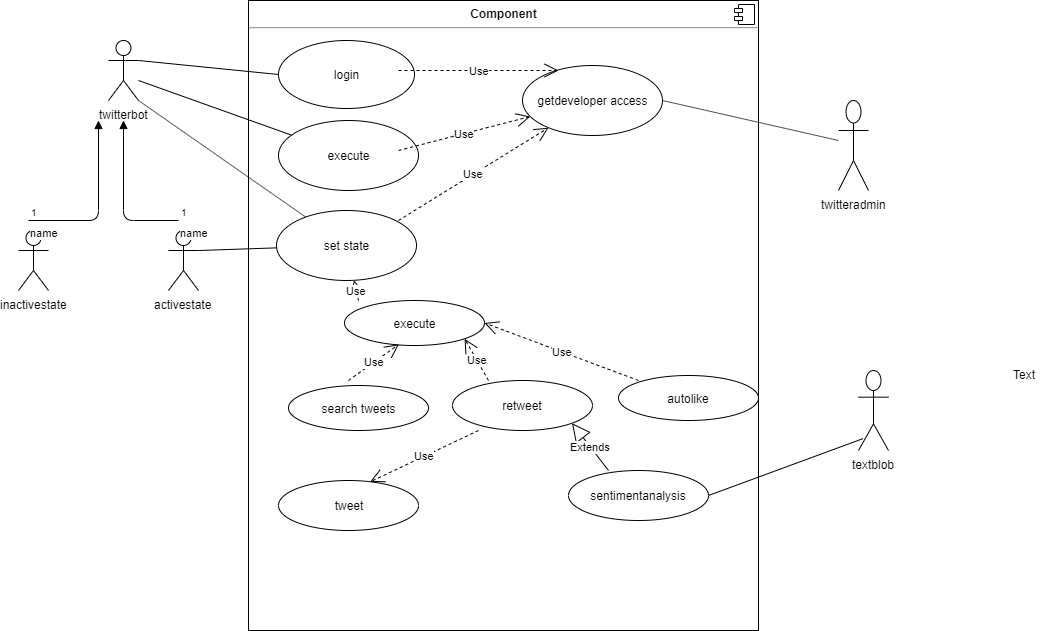

The diagram above was exported from draw.io. Its source (the exported page's mxGraphModel, read from the mxfile embedded in the PNG):
<mxGraphModel dx="1264" dy="600" grid="1" gridSize="10" guides="1" tooltips="1" connect="1" arrows="1" fold="1" page="1" pageScale="1" pageWidth="1169" pageHeight="826" background="#ffffff" math="0" shadow="0">
  <root>
    <mxCell id="0" />
    <mxCell id="1" parent="0" />
    <mxCell id="QqMhjH8-c2nCcesGjxN6-44" value="&lt;p style=&quot;margin: 0px ; margin-top: 6px ; text-align: center&quot;&gt;&lt;b&gt;Component&lt;/b&gt;&lt;/p&gt;&lt;hr&gt;&lt;p style=&quot;margin: 0px ; margin-left: 8px&quot;&gt;&lt;br&gt;&lt;/p&gt;" style="align=left;overflow=fill;html=1;" vertex="1" parent="1">
      <mxGeometry x="310" y="20" width="510" height="630" as="geometry" />
    </mxCell>
    <mxCell id="QqMhjH8-c2nCcesGjxN6-45" value="" style="shape=component;jettyWidth=8;jettyHeight=4;" vertex="1" parent="QqMhjH8-c2nCcesGjxN6-44">
      <mxGeometry x="1" width="20" height="20" relative="1" as="geometry">
        <mxPoint x="-24" y="4" as="offset" />
      </mxGeometry>
    </mxCell>
    <mxCell id="QqMhjH8-c2nCcesGjxN6-60" value="login" style="ellipse;whiteSpace=wrap;html=1;" vertex="1" parent="QqMhjH8-c2nCcesGjxN6-44">
      <mxGeometry x="30" y="40" width="136" height="68" as="geometry" />
    </mxCell>
    <mxCell id="QqMhjH8-c2nCcesGjxN6-66" value="getdeveloper access" style="ellipse;whiteSpace=wrap;html=1;" vertex="1" parent="QqMhjH8-c2nCcesGjxN6-44">
      <mxGeometry x="274" y="65" width="140" height="70" as="geometry" />
    </mxCell>
    <mxCell id="QqMhjH8-c2nCcesGjxN6-67" value="execute" style="ellipse;whiteSpace=wrap;html=1;" vertex="1" parent="QqMhjH8-c2nCcesGjxN6-44">
      <mxGeometry x="30" y="120" width="140" height="70" as="geometry" />
    </mxCell>
    <mxCell id="QqMhjH8-c2nCcesGjxN6-68" value="set state" style="ellipse;whiteSpace=wrap;html=1;" vertex="1" parent="QqMhjH8-c2nCcesGjxN6-44">
      <mxGeometry x="28" y="210" width="140" height="70" as="geometry" />
    </mxCell>
    <mxCell id="QqMhjH8-c2nCcesGjxN6-69" value="execute" style="ellipse;whiteSpace=wrap;html=1;" vertex="1" parent="QqMhjH8-c2nCcesGjxN6-44">
      <mxGeometry x="96" y="300" width="140" height="45" as="geometry" />
    </mxCell>
    <mxCell id="QqMhjH8-c2nCcesGjxN6-70" value="search tweets" style="ellipse;whiteSpace=wrap;html=1;" vertex="1" parent="QqMhjH8-c2nCcesGjxN6-44">
      <mxGeometry x="40" y="385" width="140" height="45" as="geometry" />
    </mxCell>
    <mxCell id="QqMhjH8-c2nCcesGjxN6-71" value="retweet" style="ellipse;whiteSpace=wrap;html=1;" vertex="1" parent="QqMhjH8-c2nCcesGjxN6-44">
      <mxGeometry x="204" y="380" width="140" height="50" as="geometry" />
    </mxCell>
    <mxCell id="QqMhjH8-c2nCcesGjxN6-72" value="autolike" style="ellipse;whiteSpace=wrap;html=1;" vertex="1" parent="QqMhjH8-c2nCcesGjxN6-44">
      <mxGeometry x="370" y="375" width="140" height="45" as="geometry" />
    </mxCell>
    <mxCell id="QqMhjH8-c2nCcesGjxN6-73" value="tweet" style="ellipse;whiteSpace=wrap;html=1;" vertex="1" parent="QqMhjH8-c2nCcesGjxN6-44">
      <mxGeometry x="30" y="480" width="140" height="50" as="geometry" />
    </mxCell>
    <mxCell id="QqMhjH8-c2nCcesGjxN6-74" value="sentimentanalysis" style="ellipse;whiteSpace=wrap;html=1;" vertex="1" parent="QqMhjH8-c2nCcesGjxN6-44">
      <mxGeometry x="320" y="470" width="140" height="50" as="geometry" />
    </mxCell>
    <mxCell id="QqMhjH8-c2nCcesGjxN6-106" value="" style="endArrow=none;html=1;exitX=1;exitY=0.5;exitDx=0;exitDy=0;" edge="1" parent="QqMhjH8-c2nCcesGjxN6-44" source="QqMhjH8-c2nCcesGjxN6-66">
      <mxGeometry width="50" height="50" relative="1" as="geometry">
        <mxPoint x="410" y="140" as="sourcePoint" />
        <mxPoint x="590" y="140" as="targetPoint" />
      </mxGeometry>
    </mxCell>
    <mxCell id="QqMhjH8-c2nCcesGjxN6-107" value="Use" style="endArrow=open;endSize=12;dashed=1;html=1;" edge="1" parent="QqMhjH8-c2nCcesGjxN6-44">
      <mxGeometry width="160" relative="1" as="geometry">
        <mxPoint x="150" y="70" as="sourcePoint" />
        <mxPoint x="310" y="70" as="targetPoint" />
      </mxGeometry>
    </mxCell>
    <mxCell id="QqMhjH8-c2nCcesGjxN6-108" value="Use" style="endArrow=open;endSize=12;dashed=1;html=1;" edge="1" parent="QqMhjH8-c2nCcesGjxN6-44" target="QqMhjH8-c2nCcesGjxN6-66">
      <mxGeometry width="160" relative="1" as="geometry">
        <mxPoint x="150" y="150" as="sourcePoint" />
        <mxPoint x="310" y="150" as="targetPoint" />
      </mxGeometry>
    </mxCell>
    <mxCell id="QqMhjH8-c2nCcesGjxN6-111" value="Use" style="endArrow=open;endSize=12;dashed=1;html=1;exitX=0.871;exitY=0.143;exitDx=0;exitDy=0;exitPerimeter=0;" edge="1" parent="QqMhjH8-c2nCcesGjxN6-44" source="QqMhjH8-c2nCcesGjxN6-68" target="QqMhjH8-c2nCcesGjxN6-66">
      <mxGeometry width="160" relative="1" as="geometry">
        <mxPoint x="150" y="209.5" as="sourcePoint" />
        <mxPoint x="310" y="209.5" as="targetPoint" />
      </mxGeometry>
    </mxCell>
    <mxCell id="QqMhjH8-c2nCcesGjxN6-112" value="Use" style="endArrow=open;endSize=12;dashed=1;html=1;" edge="1" parent="QqMhjH8-c2nCcesGjxN6-44" target="QqMhjH8-c2nCcesGjxN6-68">
      <mxGeometry width="160" relative="1" as="geometry">
        <mxPoint x="110" y="300" as="sourcePoint" />
        <mxPoint x="270" y="300" as="targetPoint" />
      </mxGeometry>
    </mxCell>
    <mxCell id="QqMhjH8-c2nCcesGjxN6-114" value="Use" style="endArrow=open;endSize=12;dashed=1;html=1;entryX=1;entryY=1;entryDx=0;entryDy=0;" edge="1" parent="QqMhjH8-c2nCcesGjxN6-44" target="QqMhjH8-c2nCcesGjxN6-69">
      <mxGeometry width="160" relative="1" as="geometry">
        <mxPoint x="240" y="380" as="sourcePoint" />
        <mxPoint x="400" y="380" as="targetPoint" />
      </mxGeometry>
    </mxCell>
    <mxCell id="QqMhjH8-c2nCcesGjxN6-115" value="Use" style="endArrow=open;endSize=12;dashed=1;html=1;entryX=0.389;entryY=0.973;entryDx=0;entryDy=0;entryPerimeter=0;" edge="1" parent="QqMhjH8-c2nCcesGjxN6-44" target="QqMhjH8-c2nCcesGjxN6-69">
      <mxGeometry width="160" relative="1" as="geometry">
        <mxPoint x="100" y="380" as="sourcePoint" />
        <mxPoint x="260" y="380" as="targetPoint" />
      </mxGeometry>
    </mxCell>
    <mxCell id="QqMhjH8-c2nCcesGjxN6-116" value="Use" style="endArrow=open;endSize=12;dashed=1;html=1;entryX=1;entryY=0.5;entryDx=0;entryDy=0;" edge="1" parent="QqMhjH8-c2nCcesGjxN6-44" target="QqMhjH8-c2nCcesGjxN6-69">
      <mxGeometry width="160" relative="1" as="geometry">
        <mxPoint x="390" y="380" as="sourcePoint" />
        <mxPoint x="550" y="380" as="targetPoint" />
      </mxGeometry>
    </mxCell>
    <mxCell id="QqMhjH8-c2nCcesGjxN6-117" value="Use" style="endArrow=open;endSize=12;dashed=1;html=1;entryX=0.654;entryY=0.028;entryDx=0;entryDy=0;entryPerimeter=0;" edge="1" parent="QqMhjH8-c2nCcesGjxN6-44" target="QqMhjH8-c2nCcesGjxN6-73">
      <mxGeometry width="160" relative="1" as="geometry">
        <mxPoint x="230" y="430" as="sourcePoint" />
        <mxPoint x="390" y="430" as="targetPoint" />
      </mxGeometry>
    </mxCell>
    <mxCell id="QqMhjH8-c2nCcesGjxN6-118" value="Extends" style="endArrow=block;endSize=16;endFill=0;html=1;entryX=1;entryY=1;entryDx=0;entryDy=0;" edge="1" parent="QqMhjH8-c2nCcesGjxN6-44" target="QqMhjH8-c2nCcesGjxN6-71">
      <mxGeometry width="160" relative="1" as="geometry">
        <mxPoint x="360" y="470" as="sourcePoint" />
        <mxPoint x="400" y="470" as="targetPoint" />
      </mxGeometry>
    </mxCell>
    <mxCell id="QqMhjH8-c2nCcesGjxN6-49" value="inactivestate" style="shape=umlActor;verticalLabelPosition=bottom;labelBackgroundColor=#ffffff;verticalAlign=top;html=1;" vertex="1" parent="1">
      <mxGeometry x="80" y="250" width="30" height="60" as="geometry" />
    </mxCell>
    <mxCell id="QqMhjH8-c2nCcesGjxN6-50" value="activestate" style="shape=umlActor;verticalLabelPosition=bottom;labelBackgroundColor=#ffffff;verticalAlign=top;html=1;" vertex="1" parent="1">
      <mxGeometry x="230" y="250" width="30" height="60" as="geometry" />
    </mxCell>
    <mxCell id="QqMhjH8-c2nCcesGjxN6-51" value="twitteradmin" style="shape=umlActor;verticalLabelPosition=bottom;labelBackgroundColor=#ffffff;verticalAlign=top;html=1;" vertex="1" parent="1">
      <mxGeometry x="900" y="120" width="30" height="90" as="geometry" />
    </mxCell>
    <mxCell id="QqMhjH8-c2nCcesGjxN6-52" value="textblob" style="shape=umlActor;verticalLabelPosition=bottom;labelBackgroundColor=#ffffff;verticalAlign=top;html=1;" vertex="1" parent="1">
      <mxGeometry x="920" y="390" width="30" height="80" as="geometry" />
    </mxCell>
    <mxCell id="QqMhjH8-c2nCcesGjxN6-58" value="twitterbot" style="shape=umlActor;verticalLabelPosition=bottom;labelBackgroundColor=#ffffff;verticalAlign=top;html=1;" vertex="1" parent="1">
      <mxGeometry x="170" y="60" width="30" height="60" as="geometry" />
    </mxCell>
    <mxCell id="QqMhjH8-c2nCcesGjxN6-59" value="Text" style="text;html=1;resizable=0;points=[];autosize=1;align=left;verticalAlign=top;spacingTop=-4;" vertex="1" parent="1">
      <mxGeometry x="1073" y="385" width="40" height="20" as="geometry" />
    </mxCell>
    <mxCell id="QqMhjH8-c2nCcesGjxN6-90" value="" style="endArrow=none;html=1;exitX=1;exitY=0.3333333333333333;exitDx=0;exitDy=0;exitPerimeter=0;entryX=0;entryY=0.5;entryDx=0;entryDy=0;" edge="1" parent="1" source="QqMhjH8-c2nCcesGjxN6-58" target="QqMhjH8-c2nCcesGjxN6-60">
      <mxGeometry width="50" height="50" relative="1" as="geometry">
        <mxPoint x="190" y="130" as="sourcePoint" />
        <mxPoint x="240" y="80" as="targetPoint" />
      </mxGeometry>
    </mxCell>
    <mxCell id="QqMhjH8-c2nCcesGjxN6-91" value="" style="endArrow=none;html=1;" edge="1" parent="1" source="QqMhjH8-c2nCcesGjxN6-67">
      <mxGeometry width="50" height="50" relative="1" as="geometry">
        <mxPoint x="200" y="160" as="sourcePoint" />
        <mxPoint x="200" y="100" as="targetPoint" />
      </mxGeometry>
    </mxCell>
    <mxCell id="QqMhjH8-c2nCcesGjxN6-93" value="" style="endArrow=none;html=1;entryX=1;entryY=1;entryDx=0;entryDy=0;entryPerimeter=0;" edge="1" parent="1" source="QqMhjH8-c2nCcesGjxN6-68" target="QqMhjH8-c2nCcesGjxN6-58">
      <mxGeometry width="50" height="50" relative="1" as="geometry">
        <mxPoint x="190" y="180" as="sourcePoint" />
        <mxPoint x="240" y="130" as="targetPoint" />
      </mxGeometry>
    </mxCell>
    <mxCell id="QqMhjH8-c2nCcesGjxN6-102" value="name" style="endArrow=block;endFill=1;html=1;edgeStyle=orthogonalEdgeStyle;align=left;verticalAlign=top;" edge="1" parent="1">
      <mxGeometry x="-1" relative="1" as="geometry">
        <mxPoint x="90" y="240" as="sourcePoint" />
        <mxPoint x="160" y="140" as="targetPoint" />
      </mxGeometry>
    </mxCell>
    <mxCell id="QqMhjH8-c2nCcesGjxN6-103" value="1" style="resizable=0;html=1;align=left;verticalAlign=bottom;labelBackgroundColor=#ffffff;fontSize=10;" connectable="0" vertex="1" parent="QqMhjH8-c2nCcesGjxN6-102">
      <mxGeometry x="-1" relative="1" as="geometry" />
    </mxCell>
    <mxCell id="QqMhjH8-c2nCcesGjxN6-104" value="name" style="endArrow=block;endFill=1;html=1;edgeStyle=orthogonalEdgeStyle;align=left;verticalAlign=top;" edge="1" parent="1">
      <mxGeometry x="-1" relative="1" as="geometry">
        <mxPoint x="240" y="240" as="sourcePoint" />
        <mxPoint x="185" y="140" as="targetPoint" />
      </mxGeometry>
    </mxCell>
    <mxCell id="QqMhjH8-c2nCcesGjxN6-105" value="1" style="resizable=0;html=1;align=left;verticalAlign=bottom;labelBackgroundColor=#ffffff;fontSize=10;" connectable="0" vertex="1" parent="QqMhjH8-c2nCcesGjxN6-104">
      <mxGeometry x="-1" relative="1" as="geometry" />
    </mxCell>
    <mxCell id="QqMhjH8-c2nCcesGjxN6-119" value="" style="endArrow=none;html=1;exitX=1;exitY=0.5;exitDx=0;exitDy=0;entryX=0.147;entryY=0.852;entryDx=0;entryDy=0;entryPerimeter=0;" edge="1" parent="1" source="QqMhjH8-c2nCcesGjxN6-74" target="QqMhjH8-c2nCcesGjxN6-52">
      <mxGeometry width="50" height="50" relative="1" as="geometry">
        <mxPoint x="770" y="550" as="sourcePoint" />
        <mxPoint x="820" y="500" as="targetPoint" />
      </mxGeometry>
    </mxCell>
    <mxCell id="QqMhjH8-c2nCcesGjxN6-120" value="" style="endArrow=none;html=1;exitX=1;exitY=0.3333333333333333;exitDx=0;exitDy=0;exitPerimeter=0;" edge="1" parent="1" source="QqMhjH8-c2nCcesGjxN6-50" target="QqMhjH8-c2nCcesGjxN6-68">
      <mxGeometry width="50" height="50" relative="1" as="geometry">
        <mxPoint x="250" y="320" as="sourcePoint" />
        <mxPoint x="300" y="270" as="targetPoint" />
      </mxGeometry>
    </mxCell>
  </root>
</mxGraphModel>